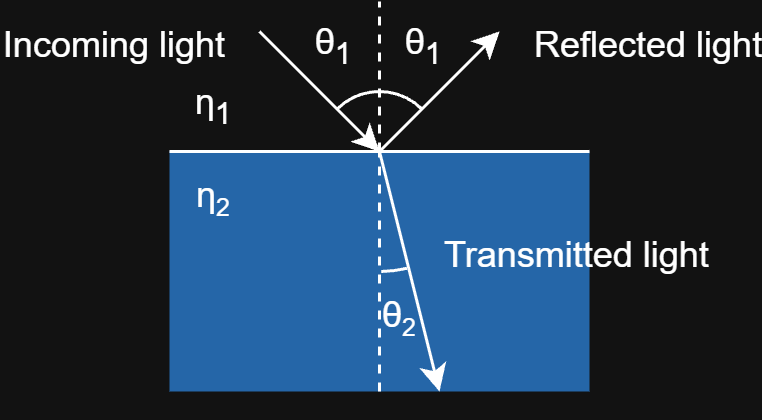

The diagram above was exported from draw.io. Its source (the exported page's mxGraphModel, read from the mxfile embedded in the PNG):
<mxGraphModel dx="1768" dy="929" grid="1" gridSize="10" guides="1" tooltips="1" connect="1" arrows="1" fold="1" page="1" pageScale="1" pageWidth="3300" pageHeight="4681" math="1" shadow="0">
  <root>
    <mxCell id="0" />
    <mxCell id="1" parent="0" />
    <mxCell id="wA7h9zHS9j5WVAwExYwC-49" connectable="0" parent="1" style="group" value="" vertex="1">
      <mxGeometry height="130" width="220" x="160" y="880" as="geometry" />
    </mxCell>
    <mxCell id="wA7h9zHS9j5WVAwExYwC-50" parent="wA7h9zHS9j5WVAwExYwC-49" style="rounded=0;whiteSpace=wrap;html=1;strokeColor=none;fillColor=#66B2FF;" value="" vertex="1">
      <mxGeometry height="80" width="140" x="40" y="50" as="geometry" />
    </mxCell>
    <mxCell id="wA7h9zHS9j5WVAwExYwC-51" edge="1" parent="wA7h9zHS9j5WVAwExYwC-49" style="endArrow=none;html=1;rounded=0;" value="">
      <mxGeometry height="50" relative="1" width="50" as="geometry">
        <mxPoint x="40" y="50" as="sourcePoint" />
        <mxPoint x="180" y="50" as="targetPoint" />
      </mxGeometry>
    </mxCell>
    <mxCell id="wA7h9zHS9j5WVAwExYwC-52" edge="1" parent="wA7h9zHS9j5WVAwExYwC-49" style="endArrow=classic;html=1;rounded=0;" value="">
      <mxGeometry height="50" relative="1" width="50" as="geometry">
        <mxPoint x="110" y="50" as="sourcePoint" />
        <mxPoint x="150" y="10" as="targetPoint" />
      </mxGeometry>
    </mxCell>
    <mxCell id="wA7h9zHS9j5WVAwExYwC-53" edge="1" parent="wA7h9zHS9j5WVAwExYwC-49" style="endArrow=classic;html=1;rounded=0;" value="">
      <mxGeometry height="50" relative="1" width="50" as="geometry">
        <mxPoint x="70" y="10" as="sourcePoint" />
        <mxPoint x="110" y="50" as="targetPoint" />
      </mxGeometry>
    </mxCell>
    <mxCell id="wA7h9zHS9j5WVAwExYwC-54" edge="1" parent="wA7h9zHS9j5WVAwExYwC-49" style="endArrow=classic;html=1;rounded=0;" value="">
      <mxGeometry height="50" relative="1" width="50" as="geometry">
        <mxPoint x="110" y="50" as="sourcePoint" />
        <mxPoint x="130" y="130" as="targetPoint" />
      </mxGeometry>
    </mxCell>
    <mxCell id="wA7h9zHS9j5WVAwExYwC-55" edge="1" parent="wA7h9zHS9j5WVAwExYwC-49" style="endArrow=none;html=1;rounded=0;dashed=1;" value="">
      <mxGeometry height="50" relative="1" width="50" as="geometry">
        <mxPoint x="110" y="50" as="sourcePoint" />
        <mxPoint x="110" as="targetPoint" />
      </mxGeometry>
    </mxCell>
    <mxCell id="wA7h9zHS9j5WVAwExYwC-56" parent="wA7h9zHS9j5WVAwExYwC-49" style="text;html=1;strokeColor=none;fillColor=none;align=left;verticalAlign=middle;rounded=0;" value="Reflected light" vertex="1">
      <mxGeometry height="10" width="60" x="160" y="10" as="geometry" />
    </mxCell>
    <mxCell id="wA7h9zHS9j5WVAwExYwC-57" parent="wA7h9zHS9j5WVAwExYwC-49" style="text;html=1;strokeColor=none;fillColor=none;align=right;verticalAlign=middle;rounded=0;" value="Incoming light" vertex="1">
      <mxGeometry height="10" width="60" y="10" as="geometry" />
    </mxCell>
    <mxCell id="wA7h9zHS9j5WVAwExYwC-58" parent="wA7h9zHS9j5WVAwExYwC-49" style="text;html=1;strokeColor=none;fillColor=none;align=left;verticalAlign=middle;rounded=0;" value="Transmitted light" vertex="1">
      <mxGeometry height="10" width="60" x="130" y="80" as="geometry" />
    </mxCell>
    <mxCell id="wA7h9zHS9j5WVAwExYwC-59" parent="wA7h9zHS9j5WVAwExYwC-49" style="text;html=1;whiteSpace=wrap;strokeColor=none;fillColor=none;align=center;verticalAlign=middle;rounded=0;" value="θ&lt;sub&gt;1&lt;/sub&gt;" vertex="1">
      <mxGeometry height="10" width="10" x="90" y="10" as="geometry" />
    </mxCell>
    <mxCell id="wA7h9zHS9j5WVAwExYwC-60" parent="wA7h9zHS9j5WVAwExYwC-49" style="text;html=1;whiteSpace=wrap;strokeColor=none;fillColor=none;align=center;verticalAlign=middle;rounded=0;" value="θ&lt;sub&gt;1&lt;/sub&gt;" vertex="1">
      <mxGeometry height="10" width="10" x="120" y="10" as="geometry" />
    </mxCell>
    <mxCell id="wA7h9zHS9j5WVAwExYwC-61" edge="1" parent="wA7h9zHS9j5WVAwExYwC-49" style="endArrow=none;html=1;rounded=0;dashed=1;" value="">
      <mxGeometry height="50" relative="1" width="50" as="geometry">
        <mxPoint x="110" y="130" as="sourcePoint" />
        <mxPoint x="110" y="50" as="targetPoint" />
      </mxGeometry>
    </mxCell>
    <mxCell id="wA7h9zHS9j5WVAwExYwC-62" parent="wA7h9zHS9j5WVAwExYwC-49" style="text;html=1;whiteSpace=wrap;strokeColor=none;fillColor=none;align=center;verticalAlign=middle;rounded=0;" value="θ&lt;span style=&quot;font-size: 10px;&quot;&gt;&lt;sub&gt;2&lt;/sub&gt;&lt;/span&gt;" vertex="1">
      <mxGeometry height="10" width="10" x="112" y="100" as="geometry" />
    </mxCell>
    <mxCell id="wA7h9zHS9j5WVAwExYwC-63" parent="wA7h9zHS9j5WVAwExYwC-49" style="verticalLabelPosition=bottom;verticalAlign=top;html=1;shape=mxgraph.basic.arc;startAngle=0.8761616942819364;endAngle=0.125;" value="" vertex="1">
      <mxGeometry height="40" width="40" x="90" y="30" as="geometry" />
    </mxCell>
    <mxCell id="wA7h9zHS9j5WVAwExYwC-64" parent="wA7h9zHS9j5WVAwExYwC-49" style="verticalLabelPosition=bottom;verticalAlign=top;html=1;shape=mxgraph.basic.arc;startAngle=0.46331130982561364;endAngle=0.4977585292913823;" value="" vertex="1">
      <mxGeometry height="80" width="80" x="70" y="10" as="geometry" />
    </mxCell>
    <mxCell id="wA7h9zHS9j5WVAwExYwC-65" parent="wA7h9zHS9j5WVAwExYwC-49" style="text;html=1;whiteSpace=wrap;strokeColor=none;fillColor=none;align=center;verticalAlign=middle;rounded=0;" value="η&lt;sub&gt;1&lt;/sub&gt;" vertex="1">
      <mxGeometry height="10" width="10" x="50" y="30" as="geometry" />
    </mxCell>
    <mxCell id="wA7h9zHS9j5WVAwExYwC-66" parent="wA7h9zHS9j5WVAwExYwC-49" style="text;html=1;whiteSpace=wrap;strokeColor=none;fillColor=none;align=center;verticalAlign=middle;rounded=0;" value="η&lt;span style=&quot;font-size: 10px;&quot;&gt;&lt;sub&gt;2&lt;/sub&gt;&lt;/span&gt;" vertex="1">
      <mxGeometry height="10" width="10" x="50" y="60" as="geometry" />
    </mxCell>
  </root>
</mxGraphModel>